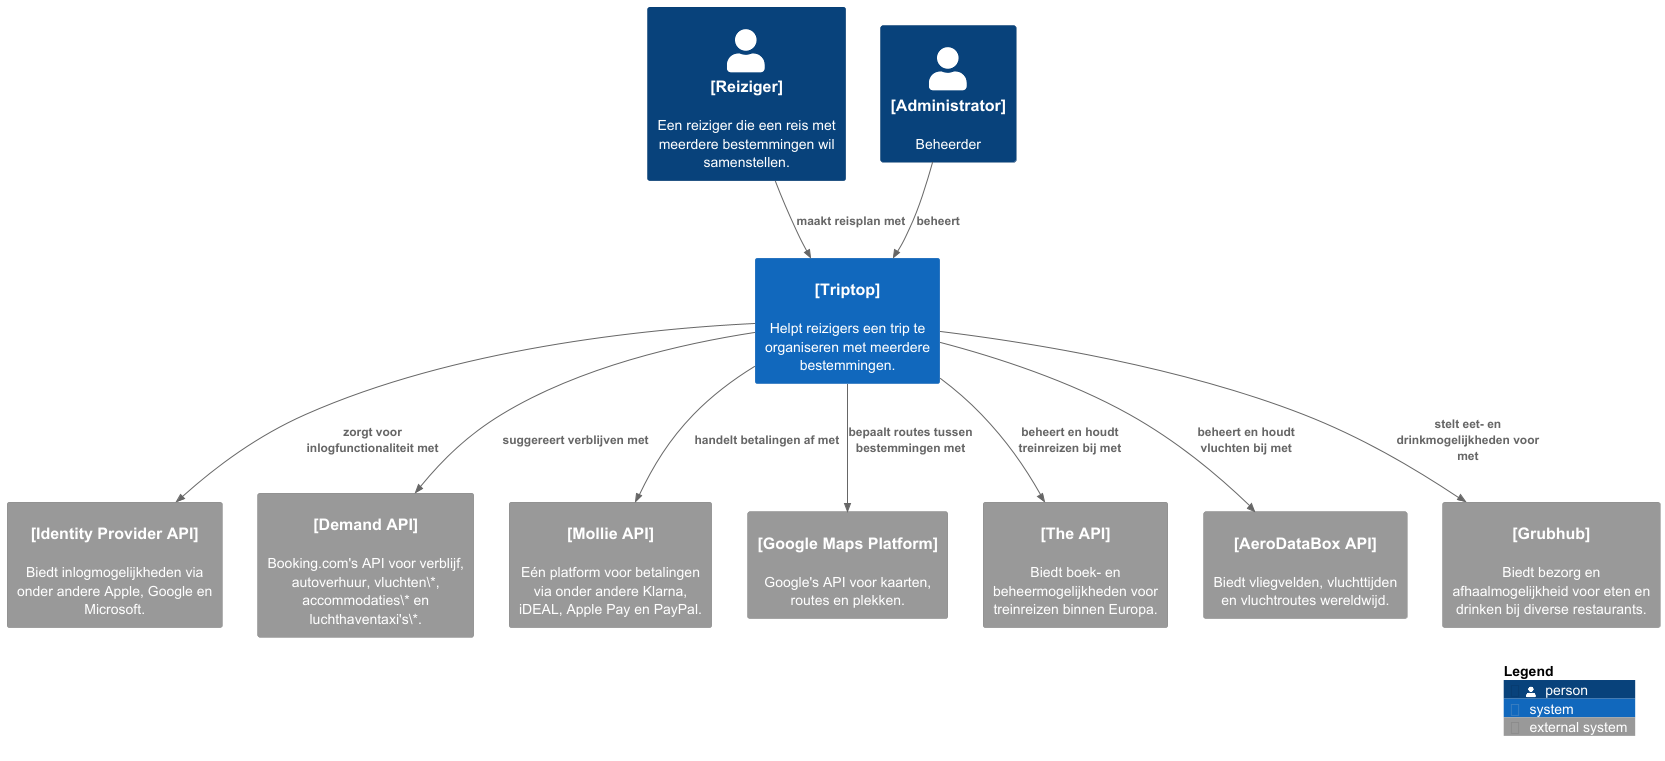

The diagram above was rendered by PlantUML. Its source (embedded in the PNG):
@startuml C4_Elements
!include https://raw.githubusercontent.com/plantuml-stdlib/C4-PlantUML/master/C4_Container.puml
!include <C4/C4_Container>
top to bottom direction

skinparam {
    rectangle {
        StereotypeFontSize 0
        StereotypeFontColor white
    }
}

Person(traveller, "[Reiziger]", "Een reiziger die een reis met meerdere bestemmingen wil samenstellen.")
Person(admin, "[Administrator]", "Beheerder")

System(triptop, "[Triptop]", "Helpt reizigers een trip te organiseren met meerdere bestemmingen.")

System_Ext(identity_provider_api, "[Identity Provider API]", "Biedt inlogmogelijkheden via onder andere Apple, Google en Microsoft.", $link="https://developer.okta.com/docs/api/openapi/okta-management/management/tag/IdentityProvider/")
System_Ext(demand_api, "[Demand API]", "Booking.com's API voor verblijf, autoverhuur, vluchten\*, accommodaties\* en luchthaventaxi's\*.", $link="https://developers.booking.com/demand/docs/open-api/demand-api")
System_Ext(mollie_api, "[Mollie API]", "Eén platform voor betalingen via onder andere Klarna, iDEAL, Apple Pay en PayPal.", $link="https://www.mollie.com/nl/")
System_Ext(google_maps_api, "[Google Maps Platform]", "Google's API voor kaarten, routes en plekken.", $link="https://developers.google.com/maps")
System_Ext(all_aboard_api, "[The API]", "Biedt boek- en beheermogelijkheden voor treinreizen binnen Europa.", $link="https://allaboard.eu/api-solution")
System_Ext(aeroDataBox_api, "[AeroDataBox API]", "Biedt vliegvelden, vluchttijden en vluchtroutes wereldwijd.", $link="https://rapidapi.com/aedbx-aedbx/api/aerodatabox")
System_Ext(grubhub_api, "[Grubhub]", "Biedt bezorg en afhaalmogelijkheid voor eten en drinken bij diverse restaurants.", $link="https://www.grubhub.com/")

Rel(traveller, triptop, "maakt reisplan met")
Rel(admin, triptop, "beheert")

Rel(triptop, identity_provider_api, "zorgt voor inlogfunctionaliteit met")
Rel(triptop, demand_api, "suggereert verblijven met")
Rel(triptop, mollie_api, "handelt betalingen af met")
Rel(triptop, google_maps_api, "bepaalt routes tussen bestemmingen met")
Rel(triptop, all_aboard_api, "beheert en houdt treinreizen bij met")
Rel(triptop, aeroDataBox_api, "beheert en houdt vluchten bij met")
Rel(triptop, grubhub_api, "stelt eet- en drinkmogelijkheden voor met")

SHOW_LEGEND(TRUE)
@enduml